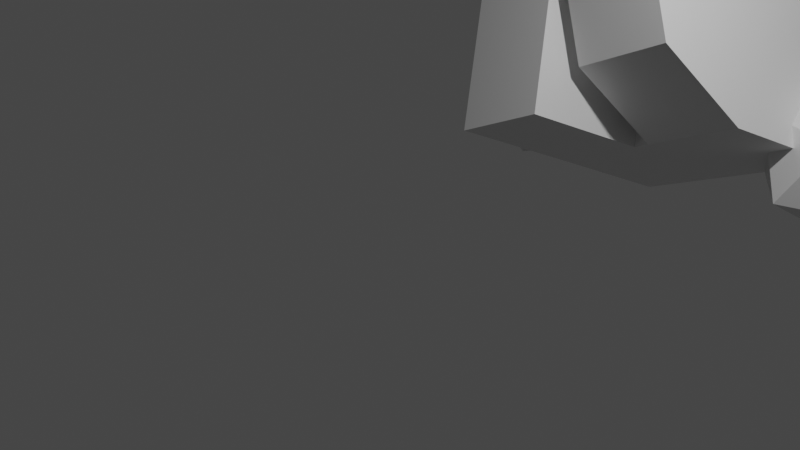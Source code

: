 # Source: samplefile.blend  (saved by Blender 3.0.42; exported with 4.5.12 LTS)
import bpy
from mathutils import Matrix  # noqa: F401  (used for matrix-valued properties, if any)

bpy.ops.wm.read_factory_settings(use_empty=True)
scene = bpy.context.scene
scene.name = 'Scene'

# ---- collections
col_collection = bpy.data.collections.new('Collection'); scene.collection.children.link(col_collection)

# ---- materials (node trees are filled in below, after node groups)
mat_material = bpy.data.materials.new('Material')
mat_material.alpha_threshold = 0.0
mat_material.line_color = (0.0, 0.0, 0.0, 1.0)

# ---- material node trees
mat_material.use_nodes = True; mat_material.node_tree.nodes.clear()
_N = mat_material.node_tree.nodes; _L = mat_material.node_tree.links
n0 = _N.new('ShaderNodeOutputMaterial'); n0.name = 'Material Output'; n0.location = (300, 300)
n1 = _N.new('ShaderNodeBsdfPrincipled'); n1.name = 'Principled BSDF'; n1.location = (10, 300)
n1.distribution = 'GGX'
n1.subsurface_method = 'RANDOM_WALK_SKIN'
n1.inputs[2].default_value = 0.4
n1.inputs[3].default_value = 1.45
n1.inputs[27].default_value = (0.0, 0.0, 0.0, 1.0)
n1.inputs[28].default_value = 1.0
_L.new(n1.outputs[0], n0.inputs[0])
n0.is_active_output = True

# ---- world
world_world = bpy.data.worlds.new('World'); scene.world = world_world
world_world.use_nodes = True; world_world.node_tree.nodes.clear()
_N = world_world.node_tree.nodes; _L = world_world.node_tree.links
n0 = _N.new('ShaderNodeOutputWorld'); n0.name = 'World Output'; n0.location = (300, 300)
n1 = _N.new('ShaderNodeBackground'); n1.name = 'Background'; n1.location = (10, 300)
n1.inputs[0].default_value = (0.05088, 0.05088, 0.05088, 1.0)
_L.new(n1.outputs[0], n0.inputs[0])
n0.is_active_output = True
world_world.color = (0.05088, 0.05088, 0.05088)
world_world.use_sun_shadow = False
world_world.sun_shadow_jitter_overblur = 0.0

# ---- cameras
cam_camera = bpy.data.cameras.new('Camera')
cam_camera.clip_end = 100.0
cam_camera.ortho_scale = 7.314

# ---- lights
light_light = bpy.data.lights.new('Light', 'POINT')
light_light.transmission_factor = 0.0
light_light.energy = 1000.0
light_light.shadow_soft_size = 0.1
light_light.shadow_maximum_resolution = 0.006
light_light.use_absolute_resolution = True

# ---- meshes
me_cube = bpy.data.meshes.new('Cube')
me_cube.from_pydata([(0.04659, 4.268, 1.284), (0.5655, 3.475, -0.0009723), (1.061, 4.847, -0.6484), (-0.3647, 5.036, -1.341), (2.245, 4.825, -1.0), (2.969, 4.3, -0.4472), (1.969, 3.975, -0.4472), (1.351, 4.825, -0.4472), (2.969, 5.351, -0.4472), (2.522, 3.975, 0.4472), (1.522, 4.3, 0.4472), (1.522, 5.351, 0.4472), (2.522, 5.676, 0.4472), (3.14, 4.825, 0.4472), (2.245, 4.825, 1.0), (-1.081, 5.289, -1.0), (-1.861, 4.109, -1.0), (-3.041, 4.889, -1.0), (-2.261, 6.069, -1.0), (-2.061, 5.089, 1.0), (1.89, 10.71, 3.761), (3.017, 11.81, 4.028), (1.186, 11.69, 2.713), (2.313, 12.79, 2.98), (1.005, 11.33, 4.935), (2.132, 12.43, 5.203), (0.3012, 12.31, 3.887), (1.355, 12.4, 2.887), (1.107, 12.03, 5.57), (-0.6789, 14.21, 2.951), (-0.9272, 13.83, 5.634), (-0.435, 10.4, 2.442), (-0.6832, 10.02, 5.125), (-2.469, 12.21, 2.506), (-2.717, 11.83, 5.189), (-1.854, 3.142, 1.211), (-0.4285, 2.953, 1.904), (-2.253, 3.751, 2.198), (-0.8271, 3.563, 2.891), (1.25, 4.109, 1.868), (1.746, 5.482, 1.22), (2.264, 4.688, -0.06409), (0.8511, 4.719, 2.855), (1.347, 6.091, 2.207), (0.376, 3.404, 3.475), (0.7746, 2.794, 2.488), (1.766, 3.321, 0.5908), (0.002511, 2.782, 0.9696), (1.205, 2.624, 1.556), (0.3623, 3.502, -0.09965), (0.8581, 4.874, -0.747), (-0.1566, 4.295, 1.185), (-0.6317, 2.98, 1.805), (-1.03, 3.59, 2.792), (-0.863, 3.667, -0.6872), (-1.338, 2.352, -0.06694), (-0.1153, 2.191, 0.5269)], [], [(50, 49, 54, 3), (1, 2, 41, 46), (4, 5, 6), (5, 4, 8), (4, 6, 7), (5, 8, 13), (6, 5, 9), (7, 6, 10), (5, 13, 9), (6, 9, 10), (8, 12, 13), (9, 13, 14), (10, 9, 14), (11, 10, 14), (12, 11, 14), (13, 12, 14), (15, 19, 16), (16, 19, 17), (15, 16, 17, 18), (17, 19, 18), (18, 19, 15), (20, 24, 26, 22), (21, 20, 22, 23), (25, 24, 20, 21), (27, 31, 33, 29), (34, 33, 31, 32), (32, 28, 30, 34), (32, 31, 27, 28), (52, 36, 38, 53), (51, 0, 36, 52), (40, 39, 46, 41), (39, 40, 43, 42), (39, 42, 44, 45), (38, 36, 45, 44), (45, 36, 47, 48), (47, 1, 46, 48), (36, 0, 1, 47), (39, 45, 48, 46), (35, 52, 53, 37), (2, 1, 49, 50), (0, 51, 49, 1), (54, 49, 56, 55), (51, 52, 56, 49), (52, 35, 55, 56)])
_uv = me_cube.uv_layers.new(name='UVMap')
_uv.uv.foreach_set('vector', [0.375, 0.7856, 0.625, 0.7856, 0.625, 1.0, 0.375, 1.0, 0.625, 0.75, 0.375, 0.75, 0.375, 0.75, 0.625, 0.75, 0.1818, 0.0, 0.2727, 0.1575, 0.09091, 0.1575, 0.2727, 0.1575, 0.3636, 0.0, 0.4545, 0.1575, 0.9091, 0.0, 1.0, 0.1575, 0.8182, 0.1575, 0.2727, 0.1575, 0.4545, 0.1575, 0.3636, 0.3149, 0.09091, 0.1575, 0.2727, 0.1575, 0.1818, 0.3149, 0.8182, 0.1575, 1.0, 0.1575, 0.9091, 0.3149, 0.2727, 0.1575, 0.3636, 0.3149, 0.1818, 0.3149, 0.09091, 0.1575, 0.1818, 0.3149, 0.0, 0.3149, 0.4545, 0.1575, 0.5455, 0.3149, 0.3636, 0.3149, 0.1818, 0.3149, 0.3636, 0.3149, 0.2727, 0.4724, 0.0, 0.3149, 0.1818, 0.3149, 0.09091, 0.4724, 0.7273, 0.3149, 0.9091, 0.3149, 0.8182, 0.4724, 0.5455, 0.3149, 0.7273, 0.3149, 0.6364, 0.4724, 0.3636, 0.3149, 0.5455, 0.3149, 0.4545, 0.4724, 0.25, 0.49, 0.25, 0.25, 0.49, 0.25, 0.49, 0.25, 0.25, 0.25, 0.25, 0.01, 0.75, 0.49, 0.99, 0.25, 0.75, 0.01, 0.51, 0.25, 0.25, 0.01, 0.25, 0.25, 0.01, 0.25, 0.01, 0.25, 0.25, 0.25, 0.25, 0.49, 0.625, 0.5, 0.875, 0.5, 0.875, 0.75, 0.625, 0.75, 0.375, 0.5, 0.625, 0.5, 0.625, 0.75, 0.375, 0.75, 0.375, 0.25, 0.625, 0.25, 0.625, 0.5, 0.375, 0.5, 0.625, 0.5, 0.875, 0.5, 0.875, 0.75, 0.625, 0.75, 0.375, 0.0, 0.625, 0.0, 0.625, 0.25, 0.375, 0.25, 0.125, 0.5, 0.375, 0.5, 0.375, 0.75, 0.125, 0.75, 0.375, 0.25, 0.625, 0.25, 0.625, 0.5, 0.375, 0.5, 0.6606, 0.5, 0.625, 0.5, 0.625, 0.5, 0.6606, 0.5, 0.6606, 0.5, 0.625, 0.5, 0.625, 0.5, 0.6606, 0.5, 0.375, 0.5, 0.625, 0.5, 0.625, 0.75, 0.375, 0.75, 0.625, 0.5, 0.375, 0.5, 0.375, 0.5, 0.625, 0.5, 0.625, 0.5, 0.625, 0.5, 0.625, 0.5, 0.625, 0.5, 0.625, 0.5, 0.625, 0.5, 0.625, 0.5, 0.625, 0.5, 0.625, 0.5, 0.625, 0.5, 0.625, 0.5, 0.625, 0.5, 0.625, 0.5, 0.625, 0.5, 0.625, 0.5, 0.625, 0.5, 0.625, 0.5, 0.625, 0.5, 0.625, 0.5, 0.625, 0.5, 0.625, 0.5, 0.625, 0.5, 0.625, 0.5, 0.625, 0.5, 0.875, 0.5, 0.6606, 0.5, 0.6606, 0.5, 0.875, 0.5, 0.375, 0.75, 0.625, 0.75, 0.625, 0.7856, 0.375, 0.7856, 0.625, 0.5, 0.6606, 0.5, 0.6606, 0.75, 0.625, 0.75, 0.875, 0.5, 0.6606, 0.5, 0.6606, 0.5, 0.875, 0.5, 0.6606, 0.5, 0.6606, 0.5, 0.6606, 0.5, 0.6606, 0.5, 0.6606, 0.5, 0.875, 0.5, 0.875, 0.5, 0.6606, 0.5])
me_cube.materials.append(mat_material)
me_cube.use_remesh_preserve_volume = False
me_cube.use_remesh_preserve_attributes = False
me_cube.use_mirror_vertex_groups = False
me_cube.update()

# ---- objects
ob_cube = bpy.data.objects.new('Cube', me_cube)
ob_light = bpy.data.objects.new('Light', light_light)
ob_camera = bpy.data.objects.new('Camera', cam_camera)

# ---- transforms, parenting, visibility, modifiers, constraints
ob_cube.location = (0.0, 0.0, 0.0)
ob_cube.lock_rotations_4d = False
ob_cube.empty_display_type = 'ARROWS'
ob_cube.lineart.crease_threshold = 0.0
ob_light.location = (4.076, 1.005, 5.904)
ob_light.rotation_euler = (0.6503, 0.05522, 1.866)
ob_light.lock_rotations_4d = False
ob_light.empty_display_type = 'ARROWS'
ob_light.color = (0.0, 0.0, 0.0, 0.0)
ob_light.lineart.crease_threshold = 0.0
ob_camera.location = (7.359, -6.926, 4.958)
ob_camera.rotation_euler = (1.109, 0.0, 0.8149)
ob_camera.lock_rotations_4d = False
ob_camera.empty_display_type = 'ARROWS'
ob_camera.color = (0.0, 0.0, 0.0, 0.0)
ob_camera.display_type = 'WIRE'
ob_camera.lineart.crease_threshold = 0.0

# ---- collection membership
col_collection.objects.link(ob_cube)
col_collection.objects.link(ob_light)
col_collection.objects.link(ob_camera)

# ---- scene / render settings (as saved in the file)
scene.camera = ob_camera
scene.frame_start = 1; scene.frame_end = 250; scene.frame_set(1)
scene.render.engine = 'CYCLES'
scene.cycles.sampling_pattern = 'TABULATED_SOBOL'
scene.cycles.use_light_tree = False
scene.cycles.use_animated_seed = True
scene.view_settings.view_transform = 'Filmic'
bpy.context.view_layer.update()
